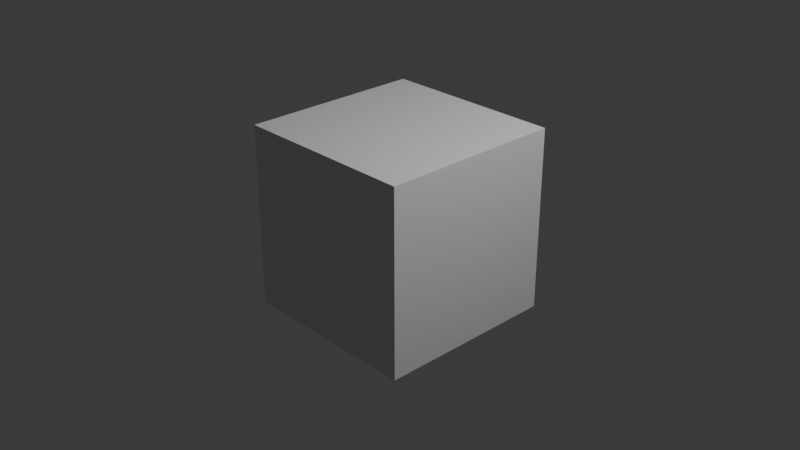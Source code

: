 # Source: sign_verse_sim.blend  (saved by Blender 4.5.91; exported with 4.5.12 LTS)
import bpy
from mathutils import Matrix  # noqa: F401  (used for matrix-valued properties, if any)

bpy.ops.wm.read_factory_settings(use_empty=True)
scene = bpy.context.scene
scene.name = 'Scene'

# ---- collections
col_collection = bpy.data.collections.new('Collection'); scene.collection.children.link(col_collection)

# ---- materials (node trees are filled in below, after node groups)
mat_material = bpy.data.materials.new('Material')
mat_material.alpha_threshold = 0.0
mat_material.roughness = 0.5
mat_material.line_color = (0.0, 0.0, 0.0, 1.0)

# ---- material node trees
mat_material.use_nodes = True; mat_material.node_tree.nodes.clear()
_N = mat_material.node_tree.nodes; _L = mat_material.node_tree.links
n0 = _N.new('ShaderNodeOutputMaterial'); n0.name = 'Material Output'; n0.location = (200, 100)
n1 = _N.new('ShaderNodeBsdfPrincipled'); n1.name = 'Principled BSDF'; n1.location = (-200, 100)
n1.inputs[3].default_value = 1.45
_L.new(n1.outputs[0], n0.inputs[0])
n0.is_active_output = True

# ---- world
world_world = bpy.data.worlds.new('World'); scene.world = world_world
world_world.use_nodes = True; world_world.node_tree.nodes.clear()
_N = world_world.node_tree.nodes; _L = world_world.node_tree.links
n0 = _N.new('ShaderNodeOutputWorld'); n0.name = 'World Output'; n0.location = (200, 100)
n1 = _N.new('ShaderNodeBackground'); n1.name = 'Background'; n1.location = (-200, 100)
n1.inputs[0].default_value = (0.05088, 0.05088, 0.05088, 1.0)
_L.new(n1.outputs[0], n0.inputs[0])
n0.is_active_output = True
world_world.color = (0.05088, 0.05088, 0.05088)
world_world.sun_shadow_jitter_overblur = 0.0

# ---- cameras
cam_camera = bpy.data.cameras.new('Camera')
cam_camera.clip_end = 100.0
cam_camera.ortho_scale = 7.314

# ---- lights
light_light = bpy.data.lights.new('Light', 'POINT')
light_light.energy = 1000.0
light_light.shadow_soft_size = 0.1

# ---- meshes
me_cube = bpy.data.meshes.new('Cube')
me_cube.from_pydata([(1.0, 1.0, 1.0), (1.0, 1.0, -1.0), (1.0, -1.0, 1.0), (1.0, -1.0, -1.0), (-1.0, 1.0, 1.0), (-1.0, 1.0, -1.0), (-1.0, -1.0, 1.0), (-1.0, -1.0, -1.0)], [], [(0, 4, 6, 2), (3, 2, 6, 7), (7, 6, 4, 5), (5, 1, 3, 7), (1, 0, 2, 3), (5, 4, 0, 1)])
_uv = me_cube.uv_layers.new(name='UVMap')
_uv.uv.foreach_set('vector', [0.625, 0.5, 0.875, 0.5, 0.875, 0.75, 0.625, 0.75, 0.375, 0.75, 0.625, 0.75, 0.625, 1.0, 0.375, 1.0, 0.375, 0.0, 0.625, 0.0, 0.625, 0.25, 0.375, 0.25, 0.125, 0.5, 0.375, 0.5, 0.375, 0.75, 0.125, 0.75, 0.375, 0.5, 0.625, 0.5, 0.625, 0.75, 0.375, 0.75, 0.375, 0.25, 0.625, 0.25, 0.625, 0.5, 0.375, 0.5])
me_cube.materials.append(mat_material)
me_cube.use_mirror_vertex_groups = False
me_cube.update()

# ---- objects
ob_cube = bpy.data.objects.new('Cube', me_cube)
ob_light = bpy.data.objects.new('Light', light_light)
ob_camera = bpy.data.objects.new('Camera', cam_camera)

# ---- transforms, parenting, visibility, modifiers, constraints
ob_cube.location = (0.0, 0.0, 0.0)
ob_cube.lock_rotations_4d = False
ob_cube.empty_display_type = 'ARROWS'
ob_cube.lineart.crease_threshold = 0.0
ob_light.location = (4.076, 1.005, 5.904)
ob_light.rotation_euler = (0.6503, 0.05522, 1.866)
ob_light.lock_rotations_4d = False
ob_light.empty_display_type = 'ARROWS'
ob_light.color = (0.0, 0.0, 0.0, 0.0)
ob_light.lineart.crease_threshold = 0.0
ob_camera.location = (7.359, -6.926, 4.958)
ob_camera.rotation_euler = (1.109, 0.0, 0.8149)
ob_camera.lock_rotations_4d = False
ob_camera.empty_display_type = 'ARROWS'
ob_camera.color = (0.0, 0.0, 0.0, 0.0)
ob_camera.display_type = 'WIRE'
ob_camera.lineart.crease_threshold = 0.0

# ---- collection membership
col_collection.objects.link(ob_cube)
col_collection.objects.link(ob_light)
col_collection.objects.link(ob_camera)

# ---- scene / render settings (as saved in the file)
scene.camera = ob_camera
scene.frame_start = 1; scene.frame_end = 250; scene.frame_set(1)
scene.render.engine = 'BLENDER_EEVEE_NEXT'
bpy.context.view_layer.update()

